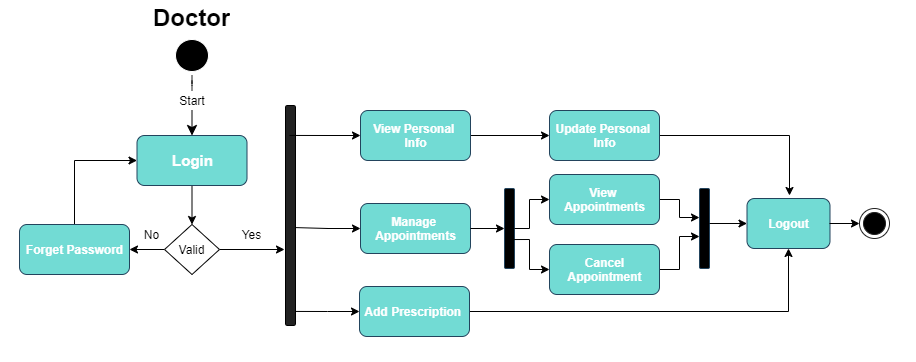

The diagram above was exported from draw.io. Its source (the exported page's mxGraphModel, read from the mxfile embedded in the PNG):
<mxGraphModel dx="1632" dy="457" grid="1" gridSize="10" guides="1" tooltips="1" connect="1" arrows="1" fold="1" page="1" pageScale="1" pageWidth="850" pageHeight="1100" math="0" shadow="0">
  <root>
    <mxCell id="0" />
    <mxCell id="1" parent="0" />
    <mxCell id="E_QhpSoToWwBF_FN5xOx-1" value="" style="edgeStyle=orthogonalEdgeStyle;html=1;verticalAlign=bottom;endArrow=classic;endSize=8;startArrow=none;endFill=1;entryX=0.5;entryY=0;entryDx=0;entryDy=0;" edge="1" parent="1" source="E_QhpSoToWwBF_FN5xOx-3" target="E_QhpSoToWwBF_FN5xOx-8">
      <mxGeometry relative="1" as="geometry">
        <mxPoint x="-661" y="207" as="targetPoint" />
      </mxGeometry>
    </mxCell>
    <mxCell id="E_QhpSoToWwBF_FN5xOx-2" value="" style="ellipse;html=1;shape=startState;fillColor=#000000;flipV=1;strokeColor=#FFFFFF;" vertex="1" parent="1">
      <mxGeometry x="-679" y="68" width="41" height="40" as="geometry" />
    </mxCell>
    <mxCell id="E_QhpSoToWwBF_FN5xOx-3" value="Start" style="text;html=1;strokeColor=none;fillColor=none;align=center;verticalAlign=middle;whiteSpace=wrap;rounded=0;" vertex="1" parent="1">
      <mxGeometry x="-678.5" y="123" width="40" height="20" as="geometry" />
    </mxCell>
    <mxCell id="E_QhpSoToWwBF_FN5xOx-4" value="" style="edgeStyle=orthogonalEdgeStyle;html=1;verticalAlign=bottom;endArrow=none;endSize=8;strokeColor=#222222;" edge="1" parent="1" source="E_QhpSoToWwBF_FN5xOx-2" target="E_QhpSoToWwBF_FN5xOx-3">
      <mxGeometry relative="1" as="geometry">
        <mxPoint x="-661" y="158" as="targetPoint" />
        <mxPoint x="-661" y="98" as="sourcePoint" />
      </mxGeometry>
    </mxCell>
    <mxCell id="E_QhpSoToWwBF_FN5xOx-5" style="edgeStyle=orthogonalEdgeStyle;rounded=0;orthogonalLoop=1;jettySize=auto;html=1;exitX=0.5;exitY=0;exitDx=0;exitDy=0;entryX=0;entryY=0.5;entryDx=0;entryDy=0;startArrow=none;startFill=0;endArrow=classic;endFill=1;" edge="1" parent="1" source="E_QhpSoToWwBF_FN5xOx-6" target="E_QhpSoToWwBF_FN5xOx-8">
      <mxGeometry relative="1" as="geometry" />
    </mxCell>
    <mxCell id="E_QhpSoToWwBF_FN5xOx-6" value="&lt;font color=&quot;#ffffff&quot;&gt;&lt;b&gt;Forget Password&lt;/b&gt;&lt;/font&gt;" style="html=1;strokeColor=#23445d;rounded=1;shadow=0;glass=0;sketch=0;fillColor=#72DBD4;" vertex="1" parent="1">
      <mxGeometry x="-831" y="257" width="110" height="50" as="geometry" />
    </mxCell>
    <mxCell id="E_QhpSoToWwBF_FN5xOx-7" style="edgeStyle=orthogonalEdgeStyle;rounded=0;orthogonalLoop=1;jettySize=auto;html=1;exitX=0.5;exitY=1;exitDx=0;exitDy=0;startArrow=none;startFill=0;endArrow=classic;endFill=1;entryX=0.5;entryY=0;entryDx=0;entryDy=0;" edge="1" parent="1" source="E_QhpSoToWwBF_FN5xOx-8" target="E_QhpSoToWwBF_FN5xOx-31">
      <mxGeometry relative="1" as="geometry">
        <mxPoint x="-658" y="248" as="targetPoint" />
      </mxGeometry>
    </mxCell>
    <mxCell id="E_QhpSoToWwBF_FN5xOx-8" value="&lt;font color=&quot;#ffffff&quot; size=&quot;1&quot;&gt;&lt;b style=&quot;font-size: 15px&quot;&gt;Login&lt;/b&gt;&lt;/font&gt;" style="html=1;strokeColor=#23445d;rounded=1;shadow=0;glass=0;sketch=0;fillColor=#72DBD4;" vertex="1" parent="1">
      <mxGeometry x="-713.5" y="168" width="110" height="50" as="geometry" />
    </mxCell>
    <mxCell id="E_QhpSoToWwBF_FN5xOx-9" style="edgeStyle=orthogonalEdgeStyle;rounded=0;orthogonalLoop=1;jettySize=auto;html=1;exitX=1;exitY=0.5;exitDx=0;exitDy=0;strokeWidth=1;" edge="1" parent="1" source="E_QhpSoToWwBF_FN5xOx-10">
      <mxGeometry relative="1" as="geometry">
        <mxPoint x="-61" y="228" as="targetPoint" />
      </mxGeometry>
    </mxCell>
    <mxCell id="E_QhpSoToWwBF_FN5xOx-10" value="&lt;font color=&quot;#ffffff&quot;&gt;&lt;b&gt;Update Personal&amp;nbsp;&lt;br&gt;Info&lt;br&gt;&lt;/b&gt;&lt;/font&gt;" style="html=1;strokeColor=#23445d;rounded=1;shadow=0;glass=0;sketch=0;fillColor=#72DBD4;" vertex="1" parent="1">
      <mxGeometry x="-301" y="143" width="110" height="50" as="geometry" />
    </mxCell>
    <mxCell id="E_QhpSoToWwBF_FN5xOx-11" value="" style="html=1;points=[];perimeter=orthogonalPerimeter;direction=west;fillColor=#222222;rounded=1;" vertex="1" parent="1">
      <mxGeometry x="-565" y="138" width="10" height="220" as="geometry" />
    </mxCell>
    <mxCell id="E_QhpSoToWwBF_FN5xOx-12" style="edgeStyle=orthogonalEdgeStyle;rounded=0;orthogonalLoop=1;jettySize=auto;html=1;exitX=0.5;exitY=1;exitDx=0;exitDy=0;strokeWidth=1;" edge="1" parent="1">
      <mxGeometry relative="1" as="geometry">
        <mxPoint x="-386" y="288" as="sourcePoint" />
        <mxPoint x="-386" y="288" as="targetPoint" />
      </mxGeometry>
    </mxCell>
    <mxCell id="E_QhpSoToWwBF_FN5xOx-13" style="edgeStyle=orthogonalEdgeStyle;rounded=0;orthogonalLoop=1;jettySize=auto;html=1;entryX=0;entryY=0.445;entryDx=0;entryDy=0;entryPerimeter=0;startArrow=classic;startFill=1;endArrow=none;endFill=0;" edge="1" parent="1" source="E_QhpSoToWwBF_FN5xOx-14" target="E_QhpSoToWwBF_FN5xOx-11">
      <mxGeometry relative="1" as="geometry" />
    </mxCell>
    <mxCell id="E_QhpSoToWwBF_FN5xOx-14" value="&lt;b&gt;&lt;font color=&quot;#ffffff&quot;&gt;Manage &lt;br&gt;Appointments&lt;/font&gt;&lt;/b&gt;" style="html=1;strokeColor=#23445d;rounded=1;shadow=0;glass=0;sketch=0;fillColor=#72DBD4;" vertex="1" parent="1">
      <mxGeometry x="-490" y="236" width="110" height="50" as="geometry" />
    </mxCell>
    <mxCell id="E_QhpSoToWwBF_FN5xOx-15" style="edgeStyle=orthogonalEdgeStyle;rounded=0;orthogonalLoop=1;jettySize=auto;html=1;exitX=1;exitY=0.5;exitDx=0;exitDy=0;strokeWidth=1;entryX=0.5;entryY=1;entryDx=0;entryDy=0;" edge="1" parent="1" source="E_QhpSoToWwBF_FN5xOx-17" target="E_QhpSoToWwBF_FN5xOx-37">
      <mxGeometry relative="1" as="geometry">
        <mxPoint x="-12" y="293" as="targetPoint" />
        <mxPoint x="-262" y="369" as="sourcePoint" />
      </mxGeometry>
    </mxCell>
    <mxCell id="E_QhpSoToWwBF_FN5xOx-16" style="edgeStyle=orthogonalEdgeStyle;rounded=0;orthogonalLoop=1;jettySize=auto;html=1;exitX=0;exitY=0.5;exitDx=0;exitDy=0;entryX=0;entryY=0.064;entryDx=0;entryDy=0;entryPerimeter=0;startArrow=classic;startFill=1;endArrow=none;endFill=0;" edge="1" parent="1" source="E_QhpSoToWwBF_FN5xOx-17" target="E_QhpSoToWwBF_FN5xOx-11">
      <mxGeometry relative="1" as="geometry" />
    </mxCell>
    <mxCell id="E_QhpSoToWwBF_FN5xOx-17" value="&lt;font color=&quot;#ffffff&quot;&gt;&lt;b&gt;Add Prescription&amp;nbsp;&lt;/b&gt;&lt;/font&gt;" style="html=1;strokeColor=#23445d;rounded=1;shadow=0;glass=0;sketch=0;fillColor=#72DBD4;" vertex="1" parent="1">
      <mxGeometry x="-491" y="319" width="110" height="50" as="geometry" />
    </mxCell>
    <mxCell id="E_QhpSoToWwBF_FN5xOx-18" style="edgeStyle=orthogonalEdgeStyle;rounded=0;orthogonalLoop=1;jettySize=auto;html=1;startArrow=classic;startFill=1;endArrow=none;endFill=0;" edge="1" parent="1" source="E_QhpSoToWwBF_FN5xOx-19" target="E_QhpSoToWwBF_FN5xOx-14">
      <mxGeometry relative="1" as="geometry" />
    </mxCell>
    <mxCell id="E_QhpSoToWwBF_FN5xOx-19" value="" style="html=1;points=[];perimeter=orthogonalPerimeter;rounded=1;shadow=0;glass=0;sketch=0;strokeColor=#23445d;fillColor=#000000;" vertex="1" parent="1">
      <mxGeometry x="-346" y="221" width="10" height="80" as="geometry" />
    </mxCell>
    <mxCell id="E_QhpSoToWwBF_FN5xOx-20" style="edgeStyle=orthogonalEdgeStyle;rounded=0;orthogonalLoop=1;jettySize=auto;html=1;exitX=0;exitY=0.5;exitDx=0;exitDy=0;entryX=0.2;entryY=0.638;entryDx=0;entryDy=0;entryPerimeter=0;startArrow=classic;startFill=1;endArrow=none;endFill=0;" edge="1" parent="1" source="E_QhpSoToWwBF_FN5xOx-22" target="E_QhpSoToWwBF_FN5xOx-19">
      <mxGeometry relative="1" as="geometry" />
    </mxCell>
    <mxCell id="E_QhpSoToWwBF_FN5xOx-21" style="edgeStyle=orthogonalEdgeStyle;rounded=0;orthogonalLoop=1;jettySize=auto;html=1;entryX=0;entryY=0.6;entryDx=0;entryDy=0;entryPerimeter=0;startArrow=none;startFill=0;endArrow=classic;endFill=1;" edge="1" parent="1" source="E_QhpSoToWwBF_FN5xOx-22" target="E_QhpSoToWwBF_FN5xOx-26">
      <mxGeometry relative="1" as="geometry" />
    </mxCell>
    <mxCell id="E_QhpSoToWwBF_FN5xOx-22" value="&lt;b&gt;&lt;font color=&quot;#ffffff&quot;&gt;Cancel&lt;br&gt;Appointment&lt;/font&gt;&lt;/b&gt;" style="html=1;strokeColor=#23445d;rounded=1;shadow=0;glass=0;sketch=0;fillColor=#72DBD4;" vertex="1" parent="1">
      <mxGeometry x="-301" y="277" width="110" height="50" as="geometry" />
    </mxCell>
    <mxCell id="E_QhpSoToWwBF_FN5xOx-23" style="edgeStyle=orthogonalEdgeStyle;rounded=0;orthogonalLoop=1;jettySize=auto;html=1;exitX=0;exitY=0.5;exitDx=0;exitDy=0;startArrow=classic;startFill=1;endArrow=none;endFill=0;" edge="1" parent="1" source="E_QhpSoToWwBF_FN5xOx-25" target="E_QhpSoToWwBF_FN5xOx-19">
      <mxGeometry relative="1" as="geometry" />
    </mxCell>
    <mxCell id="E_QhpSoToWwBF_FN5xOx-24" style="edgeStyle=orthogonalEdgeStyle;rounded=0;orthogonalLoop=1;jettySize=auto;html=1;entryX=0;entryY=0.363;entryDx=0;entryDy=0;entryPerimeter=0;startArrow=none;startFill=0;endArrow=classic;endFill=1;" edge="1" parent="1" source="E_QhpSoToWwBF_FN5xOx-25" target="E_QhpSoToWwBF_FN5xOx-26">
      <mxGeometry relative="1" as="geometry" />
    </mxCell>
    <mxCell id="E_QhpSoToWwBF_FN5xOx-25" value="&lt;font color=&quot;#ffffff&quot;&gt;&lt;b&gt;View &lt;br&gt;Appointments&lt;/b&gt;&lt;/font&gt;" style="html=1;strokeColor=#23445d;rounded=1;shadow=0;glass=0;sketch=0;fillColor=#72DBD4;" vertex="1" parent="1">
      <mxGeometry x="-301" y="207" width="110" height="50" as="geometry" />
    </mxCell>
    <mxCell id="E_QhpSoToWwBF_FN5xOx-26" value="" style="html=1;points=[];perimeter=orthogonalPerimeter;rounded=1;shadow=0;glass=0;sketch=0;strokeColor=#23445d;fillColor=#000000;" vertex="1" parent="1">
      <mxGeometry x="-151" y="221" width="10" height="80" as="geometry" />
    </mxCell>
    <mxCell id="E_QhpSoToWwBF_FN5xOx-27" style="edgeStyle=orthogonalEdgeStyle;rounded=0;orthogonalLoop=1;jettySize=auto;html=1;exitX=1;exitY=0.5;exitDx=0;exitDy=0;strokeWidth=1;" edge="1" parent="1" target="E_QhpSoToWwBF_FN5xOx-37">
      <mxGeometry relative="1" as="geometry">
        <mxPoint x="-141" y="256" as="sourcePoint" />
        <mxPoint x="-101" y="256" as="targetPoint" />
      </mxGeometry>
    </mxCell>
    <mxCell id="E_QhpSoToWwBF_FN5xOx-28" value="&lt;h1&gt;Doctor&lt;/h1&gt;" style="text;html=1;strokeColor=none;fillColor=none;spacing=5;spacingTop=-20;whiteSpace=wrap;overflow=hidden;rounded=0;shadow=0;glass=0;sketch=0;" vertex="1" parent="1">
      <mxGeometry x="-702" y="31" width="85" height="40" as="geometry" />
    </mxCell>
    <mxCell id="E_QhpSoToWwBF_FN5xOx-29" style="edgeStyle=orthogonalEdgeStyle;rounded=0;orthogonalLoop=1;jettySize=auto;html=1;exitX=1;exitY=0.5;exitDx=0;exitDy=0;startArrow=none;startFill=0;endArrow=classic;endFill=1;" edge="1" parent="1" source="E_QhpSoToWwBF_FN5xOx-31">
      <mxGeometry relative="1" as="geometry">
        <mxPoint x="-566" y="282" as="targetPoint" />
      </mxGeometry>
    </mxCell>
    <mxCell id="E_QhpSoToWwBF_FN5xOx-30" style="edgeStyle=orthogonalEdgeStyle;rounded=0;orthogonalLoop=1;jettySize=auto;html=1;exitX=0;exitY=0.5;exitDx=0;exitDy=0;entryX=1;entryY=0.5;entryDx=0;entryDy=0;startArrow=none;startFill=0;endArrow=classic;endFill=1;" edge="1" parent="1" source="E_QhpSoToWwBF_FN5xOx-31" target="E_QhpSoToWwBF_FN5xOx-6">
      <mxGeometry relative="1" as="geometry" />
    </mxCell>
    <mxCell id="E_QhpSoToWwBF_FN5xOx-31" value="Valid" style="rhombus;whiteSpace=wrap;html=1;" vertex="1" parent="1">
      <mxGeometry x="-686" y="257" width="55" height="50" as="geometry" />
    </mxCell>
    <mxCell id="E_QhpSoToWwBF_FN5xOx-32" value="Yes" style="text;html=1;strokeColor=none;fillColor=none;align=center;verticalAlign=middle;whiteSpace=wrap;rounded=0;" vertex="1" parent="1">
      <mxGeometry x="-611" y="257" width="25" height="20" as="geometry" />
    </mxCell>
    <mxCell id="E_QhpSoToWwBF_FN5xOx-33" value="No" style="text;html=1;strokeColor=none;fillColor=none;align=center;verticalAlign=middle;whiteSpace=wrap;rounded=0;" vertex="1" parent="1">
      <mxGeometry x="-711" y="257" width="25" height="20" as="geometry" />
    </mxCell>
    <mxCell id="E_QhpSoToWwBF_FN5xOx-34" style="edgeStyle=orthogonalEdgeStyle;rounded=0;orthogonalLoop=1;jettySize=auto;html=1;exitX=1;exitY=0.5;exitDx=0;exitDy=0;startArrow=none;startFill=0;endArrow=classic;endFill=1;" edge="1" parent="1" source="E_QhpSoToWwBF_FN5xOx-36" target="E_QhpSoToWwBF_FN5xOx-10">
      <mxGeometry relative="1" as="geometry" />
    </mxCell>
    <mxCell id="E_QhpSoToWwBF_FN5xOx-35" style="edgeStyle=orthogonalEdgeStyle;rounded=0;orthogonalLoop=1;jettySize=auto;html=1;exitX=0;exitY=0.5;exitDx=0;exitDy=0;entryX=0.6;entryY=0.864;entryDx=0;entryDy=0;entryPerimeter=0;startArrow=classic;startFill=1;endArrow=none;endFill=0;" edge="1" parent="1" source="E_QhpSoToWwBF_FN5xOx-36" target="E_QhpSoToWwBF_FN5xOx-11">
      <mxGeometry relative="1" as="geometry" />
    </mxCell>
    <mxCell id="E_QhpSoToWwBF_FN5xOx-36" value="&lt;font color=&quot;#ffffff&quot;&gt;&lt;b&gt;View Personal&amp;nbsp;&lt;br&gt;Info&lt;br&gt;&lt;/b&gt;&lt;/font&gt;" style="html=1;strokeColor=#23445d;rounded=1;shadow=0;glass=0;sketch=0;fillColor=#72DBD4;" vertex="1" parent="1">
      <mxGeometry x="-490" y="143" width="110" height="50" as="geometry" />
    </mxCell>
    <mxCell id="E_QhpSoToWwBF_FN5xOx-37" value="&lt;font color=&quot;#ffffff&quot;&gt;&lt;b&gt;Logout&lt;/b&gt;&lt;/font&gt;" style="html=1;strokeColor=#23445d;rounded=1;shadow=0;glass=0;sketch=0;fillColor=#72DBD4;" vertex="1" parent="1">
      <mxGeometry x="-103.5" y="231" width="83" height="50" as="geometry" />
    </mxCell>
    <mxCell id="E_QhpSoToWwBF_FN5xOx-38" style="edgeStyle=orthogonalEdgeStyle;rounded=0;orthogonalLoop=1;jettySize=auto;html=1;entryX=0;entryY=0.5;entryDx=0;entryDy=0;startArrow=none;startFill=0;endArrow=classic;endFill=1;" edge="1" parent="1" target="E_QhpSoToWwBF_FN5xOx-39">
      <mxGeometry relative="1" as="geometry">
        <mxPoint x="-21" y="256" as="sourcePoint" />
      </mxGeometry>
    </mxCell>
    <mxCell id="E_QhpSoToWwBF_FN5xOx-39" value="" style="ellipse;html=1;shape=endState;fillColor=#000000;rounded=1;shadow=0;glass=0;sketch=0;strokeColor=#222222;" vertex="1" parent="1">
      <mxGeometry x="9" y="241" width="30" height="30" as="geometry" />
    </mxCell>
  </root>
</mxGraphModel>